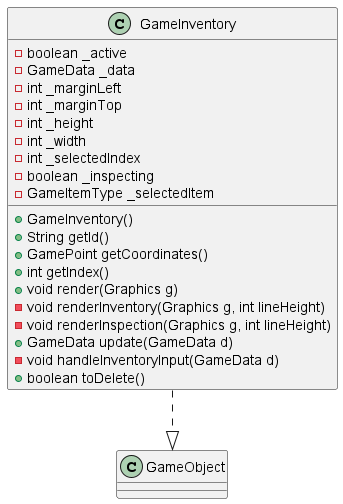

The diagram above was rendered by PlantUML. Its source (embedded in the PNG):
@startuml
class GameInventory {
        - boolean _active
        - GameData _data
        - int _marginLeft
        - int _marginTop
        - int _height
        - int _width
        - int _selectedIndex
        - boolean _inspecting
        - GameItemType _selectedItem

        + GameInventory()
        + String getId()
        + GamePoint getCoordinates()
        + int getIndex()
        + void render(Graphics g)
        - void renderInventory(Graphics g, int lineHeight)
        - void renderInspection(Graphics g, int lineHeight)
        + GameData update(GameData d)
        - void handleInventoryInput(GameData d)
        + boolean toDelete()
    }

    GameInventory ..|> GameObject
@enduml